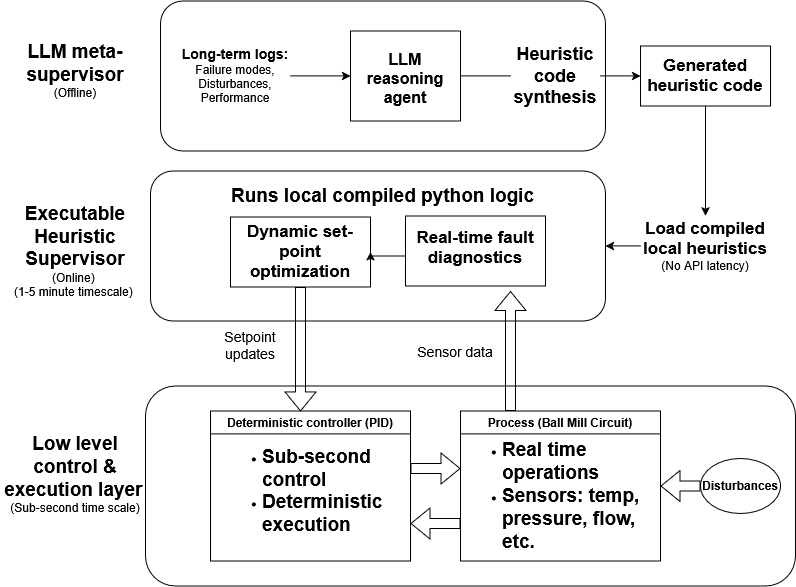

The diagram above was exported from draw.io. Its source (the exported page's mxGraphModel, read from the mxfile embedded in the PNG):
<mxGraphModel dx="2118" dy="1890" grid="1" gridSize="10" guides="1" tooltips="1" connect="1" arrows="1" fold="1" page="1" pageScale="1" pageWidth="850" pageHeight="1100" math="0" shadow="0">
  <root>
    <mxCell id="0" />
    <mxCell id="1" parent="0" />
    <mxCell id="ARqWDM-9jP1ple4LnIqh-11" parent="1" style="rounded=1;whiteSpace=wrap;html=1;fillColor=none;" value="" vertex="1">
      <mxGeometry height="200" width="650" x="95" y="245" as="geometry" />
    </mxCell>
    <mxCell id="ARqWDM-9jP1ple4LnIqh-2" parent="1" style="swimlane;whiteSpace=wrap;html=1;" value="&lt;div&gt;Process (Ball Mill Circuit)&lt;/div&gt;" vertex="1">
      <mxGeometry height="150" width="200" x="410" y="270" as="geometry" />
    </mxCell>
    <mxCell id="ARqWDM-9jP1ple4LnIqh-3" parent="ARqWDM-9jP1ple4LnIqh-2" style="text;html=1;whiteSpace=wrap;strokeColor=none;fillColor=none;align=left;verticalAlign=middle;rounded=0;" value="&lt;div align=&quot;left&quot;&gt;&lt;ul&gt;&lt;li&gt;&lt;font style=&quot;font-size: 19px;&quot;&gt;&lt;b&gt;Real time operations&lt;/b&gt;&lt;/font&gt;&lt;/li&gt;&lt;li&gt;&lt;font style=&quot;font-size: 19px;&quot;&gt;&lt;b&gt;Sensors: temp, pressure, flow, etc.&lt;/b&gt;&lt;/font&gt;&lt;/li&gt;&lt;/ul&gt;&lt;/div&gt;" vertex="1">
      <mxGeometry height="110" width="200" y="30" as="geometry" />
    </mxCell>
    <mxCell id="ARqWDM-9jP1ple4LnIqh-4" parent="1" style="swimlane;whiteSpace=wrap;html=1;" value="Deterministic controller (PID)" vertex="1">
      <mxGeometry height="150" width="200" x="160" y="270" as="geometry" />
    </mxCell>
    <mxCell id="ARqWDM-9jP1ple4LnIqh-5" parent="ARqWDM-9jP1ple4LnIqh-4" style="text;html=1;whiteSpace=wrap;strokeColor=none;fillColor=none;align=left;verticalAlign=middle;rounded=0;" value="&lt;div align=&quot;left&quot;&gt;&lt;ul&gt;&lt;li&gt;&lt;b&gt;&lt;font style=&quot;font-size: 19px;&quot;&gt;Sub-second control&lt;/font&gt;&lt;/b&gt;&lt;/li&gt;&lt;li&gt;&lt;b&gt;&lt;font style=&quot;font-size: 19px;&quot;&gt;Deterministic execution&amp;nbsp;&amp;nbsp;&lt;/font&gt;&lt;/b&gt;&lt;/li&gt;&lt;/ul&gt;&lt;/div&gt;" vertex="1">
      <mxGeometry height="120" width="170" x="10" y="20" as="geometry" />
    </mxCell>
    <mxCell id="ARqWDM-9jP1ple4LnIqh-6" edge="1" parent="1" style="shape=flexArrow;endArrow=classic;html=1;rounded=0;entryX=0;entryY=0.25;entryDx=0;entryDy=0;" target="ARqWDM-9jP1ple4LnIqh-3" value="">
      <mxGeometry height="50" relative="1" width="50" as="geometry">
        <mxPoint x="360" y="327.5" as="sourcePoint" />
        <mxPoint x="450" y="300" as="targetPoint" />
      </mxGeometry>
    </mxCell>
    <mxCell id="ARqWDM-9jP1ple4LnIqh-7" edge="1" parent="1" source="ARqWDM-9jP1ple4LnIqh-2" style="shape=flexArrow;endArrow=classic;html=1;rounded=0;exitX=0;exitY=0.75;exitDx=0;exitDy=0;entryX=1;entryY=0.75;entryDx=0;entryDy=0;" target="ARqWDM-9jP1ple4LnIqh-4" value="">
      <mxGeometry height="50" relative="1" width="50" as="geometry">
        <mxPoint x="400" y="350" as="sourcePoint" />
        <mxPoint x="450" y="300" as="targetPoint" />
      </mxGeometry>
    </mxCell>
    <mxCell id="ARqWDM-9jP1ple4LnIqh-8" parent="1" style="text;html=1;whiteSpace=wrap;strokeColor=none;fillColor=none;align=center;verticalAlign=middle;rounded=0;" value="&lt;div&gt;&lt;b&gt;&lt;font style=&quot;font-size: 19px;&quot;&gt;Low level control &amp;amp; execution layer&lt;/font&gt;&lt;/b&gt;&amp;nbsp;&lt;/div&gt;&lt;div&gt;(Sub-second time scale)&lt;/div&gt;" vertex="1">
      <mxGeometry height="30" width="150" x="-50" y="317.5" as="geometry" />
    </mxCell>
    <mxCell id="ARqWDM-9jP1ple4LnIqh-9" parent="1" style="text;html=1;whiteSpace=wrap;strokeColor=none;fillColor=none;align=center;verticalAlign=middle;rounded=0;" value="&lt;div&gt;&lt;font style=&quot;font-size: 19px;&quot;&gt;&lt;b&gt;&lt;font&gt;Executable Heuristic Supervisor &lt;/font&gt;&lt;/b&gt;&lt;/font&gt;&lt;font&gt;&lt;font&gt;(Online)&lt;/font&gt;&lt;font&gt;&lt;b&gt;&lt;font&gt;&amp;nbsp;&lt;/font&gt;&lt;/b&gt;&lt;/font&gt;&lt;/font&gt;&lt;/div&gt;&lt;div&gt;&lt;font&gt;(1-5 minute timescale)&amp;nbsp;&lt;/font&gt;&lt;/div&gt;" vertex="1">
      <mxGeometry height="160" width="150" x="-50" y="30" as="geometry" />
    </mxCell>
    <mxCell id="ARqWDM-9jP1ple4LnIqh-10" parent="1" style="rounded=1;whiteSpace=wrap;html=1;fillColor=none;" value="" vertex="1">
      <mxGeometry height="150" width="455" x="100" y="30" as="geometry" />
    </mxCell>
    <mxCell id="ARqWDM-9jP1ple4LnIqh-13" parent="1" style="text;html=1;whiteSpace=wrap;strokeColor=none;fillColor=none;align=center;verticalAlign=middle;rounded=0;" value="&lt;b&gt;Disturbances&lt;/b&gt;" vertex="1">
      <mxGeometry height="30" width="60" x="660" y="330" as="geometry" />
    </mxCell>
    <mxCell id="ARqWDM-9jP1ple4LnIqh-14" edge="1" parent="1" source="ARqWDM-9jP1ple4LnIqh-40" style="shape=flexArrow;endArrow=classic;html=1;rounded=0;exitX=0;exitY=0.5;exitDx=0;exitDy=0;entryX=1;entryY=0.5;entryDx=0;entryDy=0;" target="ARqWDM-9jP1ple4LnIqh-2" value="">
      <mxGeometry height="50" relative="1" width="50" as="geometry">
        <mxPoint x="645" y="345" as="sourcePoint" />
        <mxPoint x="450" y="190" as="targetPoint" />
      </mxGeometry>
    </mxCell>
    <mxCell id="ARqWDM-9jP1ple4LnIqh-15" parent="1" style="text;html=1;whiteSpace=wrap;strokeColor=none;fillColor=none;align=center;verticalAlign=middle;rounded=0;" value="&lt;b&gt;&lt;font style=&quot;font-size: 19px;&quot;&gt;Runs local compiled python logic&lt;/font&gt;&lt;/b&gt;" vertex="1">
      <mxGeometry height="30" width="415" x="125" y="40" as="geometry" />
    </mxCell>
    <mxCell id="ARqWDM-9jP1ple4LnIqh-25" parent="1" style="text;html=1;whiteSpace=wrap;strokeColor=none;fillColor=none;align=center;verticalAlign=middle;rounded=0;" value="&lt;div&gt;&lt;font style=&quot;font-size: 14px;&quot;&gt;Setpoint&lt;/font&gt;&lt;/div&gt;&lt;div&gt;&lt;font style=&quot;font-size: 14px;&quot;&gt;updates&lt;/font&gt;&lt;/div&gt;" vertex="1">
      <mxGeometry height="30" width="80" x="160" y="190" as="geometry" />
    </mxCell>
    <mxCell id="ARqWDM-9jP1ple4LnIqh-26" parent="1" style="text;html=1;whiteSpace=wrap;strokeColor=none;fillColor=none;align=center;verticalAlign=middle;rounded=0;" value="&lt;font style=&quot;font-size: 14px;&quot;&gt;Sensor data&lt;/font&gt;" vertex="1">
      <mxGeometry height="30" width="90" x="360" y="196" as="geometry" />
    </mxCell>
    <mxCell id="ARqWDM-9jP1ple4LnIqh-28" parent="1" style="rounded=0;whiteSpace=wrap;html=1;fillColor=none;" value="" vertex="1">
      <mxGeometry height="70" width="140" x="180" y="76" as="geometry" />
    </mxCell>
    <mxCell id="ARqWDM-9jP1ple4LnIqh-29" parent="1" style="rounded=0;whiteSpace=wrap;html=1;fillColor=none;" value="" vertex="1">
      <mxGeometry height="70" width="140" x="355" y="75" as="geometry" />
    </mxCell>
    <mxCell id="ARqWDM-9jP1ple4LnIqh-63" edge="1" parent="1" source="ARqWDM-9jP1ple4LnIqh-32" style="edgeStyle=orthogonalEdgeStyle;rounded=0;orthogonalLoop=1;jettySize=auto;html=1;exitX=0;exitY=0.5;exitDx=0;exitDy=0;entryX=1;entryY=0.5;entryDx=0;entryDy=0;" target="ARqWDM-9jP1ple4LnIqh-28">
      <mxGeometry relative="1" as="geometry" />
    </mxCell>
    <mxCell id="ARqWDM-9jP1ple4LnIqh-32" parent="1" style="text;html=1;whiteSpace=wrap;overflow=hidden;rounded=0;align=center;" value="&lt;div align=&quot;center&quot;&gt;&lt;font style=&quot;font-size: 17px;&quot;&gt;&lt;b&gt;&lt;font&gt;Real-time fault diagnostics&lt;/font&gt;&lt;/b&gt;&lt;/font&gt;&lt;/div&gt;" vertex="1">
      <mxGeometry height="70" width="140" x="355" y="80" as="geometry" />
    </mxCell>
    <mxCell id="ARqWDM-9jP1ple4LnIqh-33" parent="1" style="text;html=1;whiteSpace=wrap;strokeColor=none;fillColor=none;align=center;verticalAlign=middle;rounded=0;" value="&lt;font style=&quot;font-size: 17px;&quot;&gt;&lt;b&gt;Dynamic set-point optimization&lt;/b&gt;&lt;/font&gt;" vertex="1">
      <mxGeometry height="70" width="120" x="190" y="76" as="geometry" />
    </mxCell>
    <mxCell id="ARqWDM-9jP1ple4LnIqh-35" parent="1" style="rounded=1;whiteSpace=wrap;html=1;fillColor=none;" value="" vertex="1">
      <mxGeometry height="150" width="445" x="110" y="-140" as="geometry" />
    </mxCell>
    <mxCell id="ARqWDM-9jP1ple4LnIqh-39" parent="1" style="text;html=1;whiteSpace=wrap;strokeColor=none;fillColor=none;align=center;verticalAlign=middle;rounded=0;" value="&lt;div&gt;&lt;b&gt;&lt;font style=&quot;font-size: 19px;&quot;&gt;LLM meta-supervisor&lt;/font&gt;&lt;/b&gt;&lt;/div&gt;(Offline)" vertex="1">
      <mxGeometry height="80" width="140" x="-45" y="-110" as="geometry" />
    </mxCell>
    <mxCell id="ARqWDM-9jP1ple4LnIqh-40" parent="1" style="ellipse;whiteSpace=wrap;html=1;shapeInside=1;fillColor=none;" value="" vertex="1">
      <mxGeometry height="55" width="80" x="650" y="317.5" as="geometry" />
    </mxCell>
    <mxCell id="ARqWDM-9jP1ple4LnIqh-42" edge="1" parent="1" source="ARqWDM-9jP1ple4LnIqh-33" style="shape=flexArrow;endArrow=classic;html=1;rounded=0;exitX=0.5;exitY=1;exitDx=0;exitDy=0;entryX=0.45;entryY=0.003;entryDx=0;entryDy=0;entryPerimeter=0;" target="ARqWDM-9jP1ple4LnIqh-4" value="">
      <mxGeometry height="50" relative="1" width="50" as="geometry">
        <mxPoint x="370" y="160" as="sourcePoint" />
        <mxPoint x="186.99" y="241.47" as="targetPoint" />
      </mxGeometry>
    </mxCell>
    <mxCell id="ARqWDM-9jP1ple4LnIqh-43" edge="1" parent="1" source="ARqWDM-9jP1ple4LnIqh-2" style="shape=flexArrow;endArrow=classic;html=1;rounded=0;exitX=0.25;exitY=0;exitDx=0;exitDy=0;entryX=0.75;entryY=1;entryDx=0;entryDy=0;" target="ARqWDM-9jP1ple4LnIqh-32" value="">
      <mxGeometry height="50" relative="1" width="50" as="geometry">
        <mxPoint x="280" y="179" as="sourcePoint" />
        <mxPoint x="281.99" y="240.47000000000003" as="targetPoint" />
      </mxGeometry>
    </mxCell>
    <mxCell id="ARqWDM-9jP1ple4LnIqh-44" parent="1" style="text;html=1;whiteSpace=wrap;strokeColor=none;fillColor=none;align=center;verticalAlign=middle;rounded=0;" value="&lt;b&gt;&lt;font style=&quot;font-size: 17px;&quot;&gt;Generated heuristic code&lt;/font&gt;&lt;/b&gt;" vertex="1">
      <mxGeometry height="30" width="130" x="590" y="-80" as="geometry" />
    </mxCell>
    <mxCell id="ARqWDM-9jP1ple4LnIqh-50" edge="1" parent="1" source="ARqWDM-9jP1ple4LnIqh-46" style="edgeStyle=orthogonalEdgeStyle;rounded=0;orthogonalLoop=1;jettySize=auto;html=1;exitX=1;exitY=0.5;exitDx=0;exitDy=0;entryX=0;entryY=0.5;entryDx=0;entryDy=0;" target="ARqWDM-9jP1ple4LnIqh-48">
      <mxGeometry relative="1" as="geometry" />
    </mxCell>
    <mxCell id="ARqWDM-9jP1ple4LnIqh-46" parent="1" style="text;html=1;whiteSpace=wrap;strokeColor=none;fillColor=none;align=center;verticalAlign=middle;rounded=0;" value="&lt;div&gt;&lt;b&gt;&lt;font style=&quot;font-size: 14px;&quot;&gt;Long-term logs:&lt;/font&gt;&lt;/b&gt;&lt;/div&gt;&lt;div&gt;Failure modes,&lt;/div&gt;&lt;div&gt;Disturbances,&lt;/div&gt;&lt;div&gt;Performance&lt;/div&gt;" vertex="1">
      <mxGeometry height="90" width="110" x="130" y="-110" as="geometry" />
    </mxCell>
    <mxCell id="ARqWDM-9jP1ple4LnIqh-48" parent="1" style="rounded=0;whiteSpace=wrap;html=1;fillColor=none;" value="" vertex="1">
      <mxGeometry height="90" width="110" x="300" y="-110" as="geometry" />
    </mxCell>
    <mxCell id="ARqWDM-9jP1ple4LnIqh-49" parent="1" style="text;html=1;whiteSpace=wrap;strokeColor=none;fillColor=none;align=center;verticalAlign=middle;rounded=0;" value="&lt;b&gt;&lt;font style=&quot;font-size: 16px;&quot;&gt;LLM reasoning agent&lt;/font&gt;&lt;/b&gt;" vertex="1">
      <mxGeometry height="55" width="80" x="315" y="-90" as="geometry" />
    </mxCell>
    <mxCell id="ARqWDM-9jP1ple4LnIqh-53" edge="1" parent="1" source="ARqWDM-9jP1ple4LnIqh-51" style="edgeStyle=orthogonalEdgeStyle;rounded=0;orthogonalLoop=1;jettySize=auto;html=1;exitX=1;exitY=0.5;exitDx=0;exitDy=0;entryX=0;entryY=0.5;entryDx=0;entryDy=0;" target="ARqWDM-9jP1ple4LnIqh-44">
      <mxGeometry relative="1" as="geometry" />
    </mxCell>
    <mxCell id="ARqWDM-9jP1ple4LnIqh-51" parent="1" style="text;html=1;whiteSpace=wrap;strokeColor=none;fillColor=none;align=center;verticalAlign=middle;rounded=0;" value="&lt;b&gt;&lt;font style=&quot;font-size: 18px;&quot;&gt;Heuristic code synthesis&lt;/font&gt;&lt;/b&gt;" vertex="1">
      <mxGeometry height="70" width="90" x="460" y="-100" as="geometry" />
    </mxCell>
    <mxCell id="ARqWDM-9jP1ple4LnIqh-52" edge="1" parent="1" source="ARqWDM-9jP1ple4LnIqh-48" style="endArrow=none;html=1;rounded=0;entryX=0;entryY=0.5;entryDx=0;entryDy=0;exitX=1;exitY=0.5;exitDx=0;exitDy=0;" target="ARqWDM-9jP1ple4LnIqh-51" value="">
      <mxGeometry height="50" relative="1" width="50" as="geometry">
        <mxPoint x="370" y="160" as="sourcePoint" />
        <mxPoint x="420" y="110" as="targetPoint" />
      </mxGeometry>
    </mxCell>
    <mxCell id="ARqWDM-9jP1ple4LnIqh-59" edge="1" parent="1" source="ARqWDM-9jP1ple4LnIqh-54" style="edgeStyle=orthogonalEdgeStyle;rounded=0;orthogonalLoop=1;jettySize=auto;html=1;exitX=0.5;exitY=1;exitDx=0;exitDy=0;entryX=0.5;entryY=0;entryDx=0;entryDy=0;" target="ARqWDM-9jP1ple4LnIqh-57">
      <mxGeometry relative="1" as="geometry" />
    </mxCell>
    <mxCell id="ARqWDM-9jP1ple4LnIqh-54" parent="1" style="rounded=0;whiteSpace=wrap;html=1;fillColor=none;" value="" vertex="1">
      <mxGeometry height="60" width="130" x="590" y="-95" as="geometry" />
    </mxCell>
    <mxCell id="ARqWDM-9jP1ple4LnIqh-60" edge="1" parent="1" source="ARqWDM-9jP1ple4LnIqh-57" style="edgeStyle=orthogonalEdgeStyle;rounded=0;orthogonalLoop=1;jettySize=auto;html=1;exitX=0;exitY=0.5;exitDx=0;exitDy=0;entryX=1;entryY=0.5;entryDx=0;entryDy=0;" target="ARqWDM-9jP1ple4LnIqh-10">
      <mxGeometry relative="1" as="geometry" />
    </mxCell>
    <mxCell id="ARqWDM-9jP1ple4LnIqh-57" parent="1" style="text;html=1;whiteSpace=wrap;strokeColor=none;fillColor=none;align=center;verticalAlign=middle;rounded=0;" value="&lt;b&gt;&lt;font style=&quot;font-size: 17px;&quot;&gt;Load compiled local heuristics&lt;/font&gt;&lt;/b&gt; (No API latency)" vertex="1">
      <mxGeometry height="60" width="130" x="590" y="75" as="geometry" />
    </mxCell>
  </root>
</mxGraphModel>